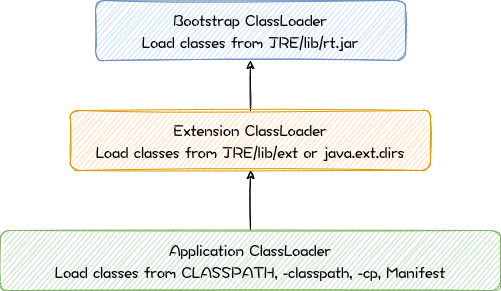

The diagram above was exported from draw.io. Its source (the exported page's mxGraphModel, read from the mxfile embedded in the PNG):
<mxGraphModel dx="1111" dy="807" grid="1" gridSize="10" guides="1" tooltips="1" connect="1" arrows="1" fold="1" page="1" pageScale="1" pageWidth="827" pageHeight="1169" background="#ffffff" math="0" shadow="0">
  <root>
    <mxCell id="gHJyxmeYh7tC2e25pf-g-0" />
    <mxCell id="gHJyxmeYh7tC2e25pf-g-1" parent="gHJyxmeYh7tC2e25pf-g-0" />
    <mxCell id="gHJyxmeYh7tC2e25pf-g-2" value="&lt;font style=&quot;font-size: 16px&quot;&gt;Bootstrap ClassLoader&lt;br&gt;Load classes from JRE/lib/rt.jar&lt;br&gt;&lt;/font&gt;" style="rounded=1;whiteSpace=wrap;html=1;sketch=1;fontFamily=娃娃体-简;fontSize=18;fillColor=#dae8fc;strokeColor=#6c8ebf;" vertex="1" parent="gHJyxmeYh7tC2e25pf-g-1">
      <mxGeometry x="220" y="160" width="310" height="60" as="geometry" />
    </mxCell>
    <mxCell id="gHJyxmeYh7tC2e25pf-g-4" style="edgeStyle=none;sketch=1;html=1;exitX=0.5;exitY=0;exitDx=0;exitDy=0;fontFamily=娃娃体-简;fontSize=16;" edge="1" parent="gHJyxmeYh7tC2e25pf-g-1" source="gHJyxmeYh7tC2e25pf-g-3" target="gHJyxmeYh7tC2e25pf-g-2">
      <mxGeometry relative="1" as="geometry" />
    </mxCell>
    <mxCell id="gHJyxmeYh7tC2e25pf-g-3" value="&lt;font style=&quot;font-size: 16px&quot;&gt;Extension ClassLoader&lt;br&gt;Load classes from JRE/lib/ext or java.ext.dirs&lt;br&gt;&lt;/font&gt;" style="rounded=1;whiteSpace=wrap;html=1;sketch=1;fontFamily=娃娃体-简;fontSize=18;fillColor=#ffe6cc;strokeColor=#d79b00;" vertex="1" parent="gHJyxmeYh7tC2e25pf-g-1">
      <mxGeometry x="195" y="270" width="360" height="60" as="geometry" />
    </mxCell>
    <mxCell id="gHJyxmeYh7tC2e25pf-g-6" style="edgeStyle=none;sketch=1;html=1;exitX=0.5;exitY=0;exitDx=0;exitDy=0;fontFamily=娃娃体-简;fontSize=16;" edge="1" parent="gHJyxmeYh7tC2e25pf-g-1" source="gHJyxmeYh7tC2e25pf-g-5" target="gHJyxmeYh7tC2e25pf-g-3">
      <mxGeometry relative="1" as="geometry" />
    </mxCell>
    <mxCell id="gHJyxmeYh7tC2e25pf-g-5" value="&lt;font style=&quot;font-size: 16px&quot;&gt;Application ClassLoader&lt;br&gt;Load classes from CLASSPATH, -classpath, -cp, Manifest&lt;br&gt;&lt;/font&gt;" style="rounded=1;whiteSpace=wrap;html=1;sketch=1;fontFamily=娃娃体-简;fontSize=18;fillColor=#d5e8d4;strokeColor=#82b366;" vertex="1" parent="gHJyxmeYh7tC2e25pf-g-1">
      <mxGeometry x="125" y="390" width="500" height="60" as="geometry" />
    </mxCell>
  </root>
</mxGraphModel>